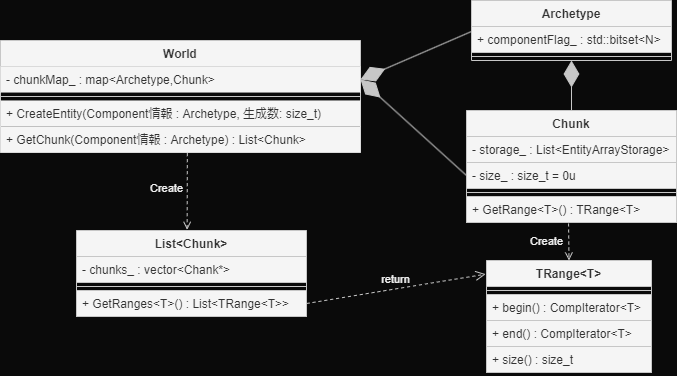

The diagram above was exported from draw.io. Its source (the exported page's mxGraphModel, read from the mxfile embedded in the PNG):
<mxGraphModel dx="1631" dy="916" grid="1" gridSize="10" guides="1" tooltips="1" connect="1" arrows="1" fold="1" page="1" pageScale="1" pageWidth="827" pageHeight="1169" background="#0A0A0A" math="0" shadow="0">
  <root>
    <mxCell id="0" />
    <mxCell id="1" parent="0" />
    <mxCell id="30" value="World" style="swimlane;fontStyle=1;align=center;verticalAlign=top;childLayout=stackLayout;horizontal=1;startSize=26;horizontalStack=0;resizeParent=1;resizeParentMax=0;resizeLast=0;collapsible=1;marginBottom=0;strokeWidth=1;rounded=0;labelBackgroundColor=none;fillColor=#f5f5f5;fontColor=#333333;strokeColor=#C7C7C7;" vertex="1" parent="1">
      <mxGeometry x="54" y="290" width="360" height="112" as="geometry" />
    </mxCell>
    <mxCell id="31" value="- chunkMap_ : map&lt;Archetype,Chunk&gt;" style="text;align=left;verticalAlign=top;spacingLeft=4;spacingRight=4;overflow=hidden;rotatable=0;points=[[0,0.5],[1,0.5]];portConstraint=eastwest;strokeWidth=0;rounded=0;labelBackgroundColor=none;fillColor=#f5f5f5;fontColor=#333333;strokeColor=#C7C7C7;" vertex="1" parent="30">
      <mxGeometry y="26" width="360" height="26" as="geometry" />
    </mxCell>
    <mxCell id="32" value="" style="line;strokeWidth=1;align=left;verticalAlign=middle;spacingTop=-1;spacingLeft=3;spacingRight=3;rotatable=0;labelPosition=right;points=[];portConstraint=eastwest;rounded=0;labelBackgroundColor=none;fillColor=#f5f5f5;fontColor=#333333;strokeColor=#C7C7C7;" vertex="1" parent="30">
      <mxGeometry y="52" width="360" height="8" as="geometry" />
    </mxCell>
    <mxCell id="39" value="+ CreateEntity(Component情報 : Archetype, 生成数: size_t)" style="text;align=left;verticalAlign=top;spacingLeft=4;spacingRight=4;overflow=hidden;rotatable=0;points=[[0,0.5],[1,0.5]];portConstraint=eastwest;strokeWidth=0;rounded=0;labelBackgroundColor=none;fillColor=#f5f5f5;fontColor=#333333;strokeColor=#C7C7C7;" vertex="1" parent="30">
      <mxGeometry y="60" width="360" height="26" as="geometry" />
    </mxCell>
    <mxCell id="33" value="+ GetChunk(Component情報 : Archetype) : List&lt;Chunk&gt;" style="text;align=left;verticalAlign=top;spacingLeft=4;spacingRight=4;overflow=hidden;rotatable=0;points=[[0,0.5],[1,0.5]];portConstraint=eastwest;strokeWidth=0;rounded=0;labelBackgroundColor=none;fillColor=#f5f5f5;fontColor=#333333;strokeColor=#C7C7C7;" vertex="1" parent="30">
      <mxGeometry y="86" width="360" height="26" as="geometry" />
    </mxCell>
    <mxCell id="40" value="Archetype" style="swimlane;fontStyle=1;align=center;verticalAlign=top;childLayout=stackLayout;horizontal=1;startSize=26;horizontalStack=0;resizeParent=1;resizeParentMax=0;resizeLast=0;collapsible=1;marginBottom=0;strokeWidth=1;rounded=0;labelBackgroundColor=none;fillColor=#f5f5f5;fontColor=#333333;strokeColor=#C7C7C7;" vertex="1" parent="1">
      <mxGeometry x="525" y="250" width="200" height="60" as="geometry" />
    </mxCell>
    <mxCell id="41" value="+ componentFlag_ : std::bitset&lt;N&gt;" style="text;align=left;verticalAlign=top;spacingLeft=4;spacingRight=4;overflow=hidden;rotatable=0;points=[[0,0.5],[1,0.5]];portConstraint=eastwest;strokeWidth=1;rounded=0;labelBackgroundColor=none;fillColor=#f5f5f5;fontColor=#333333;strokeColor=#C7C7C7;" vertex="1" parent="40">
      <mxGeometry y="26" width="200" height="26" as="geometry" />
    </mxCell>
    <mxCell id="42" value="" style="line;strokeWidth=1;align=left;verticalAlign=middle;spacingTop=-1;spacingLeft=3;spacingRight=3;rotatable=0;labelPosition=right;points=[];portConstraint=eastwest;rounded=0;labelBackgroundColor=none;fillColor=#f5f5f5;fontColor=#333333;strokeColor=#C7C7C7;" vertex="1" parent="40">
      <mxGeometry y="52" width="200" height="8" as="geometry" />
    </mxCell>
    <mxCell id="49" value="Chunk" style="swimlane;fontStyle=1;align=center;verticalAlign=top;childLayout=stackLayout;horizontal=1;startSize=26;horizontalStack=0;resizeParent=1;resizeParentMax=0;resizeLast=0;collapsible=1;marginBottom=0;strokeWidth=1;rounded=0;labelBackgroundColor=none;fillColor=#f5f5f5;fontColor=#333333;strokeColor=#C7C7C7;" vertex="1" parent="1">
      <mxGeometry x="520" y="360" width="210" height="112" as="geometry">
        <mxRectangle x="520" y="240" width="80" height="30" as="alternateBounds" />
      </mxGeometry>
    </mxCell>
    <mxCell id="50" value="- storage_ : List&lt;EntityArrayStorage&gt;" style="text;align=left;verticalAlign=top;spacingLeft=4;spacingRight=4;overflow=hidden;rotatable=0;points=[[0,0.5],[1,0.5]];portConstraint=eastwest;strokeWidth=1;rounded=0;labelBackgroundColor=none;fillColor=#f5f5f5;fontColor=#333333;strokeColor=#C7C7C7;" vertex="1" parent="49">
      <mxGeometry y="26" width="210" height="26" as="geometry" />
    </mxCell>
    <mxCell id="74" value="- size_ : size_t = 0u" style="text;align=left;verticalAlign=top;spacingLeft=4;spacingRight=4;overflow=hidden;rotatable=0;points=[[0,0.5],[1,0.5]];portConstraint=eastwest;strokeWidth=1;rounded=0;labelBackgroundColor=none;fillColor=#f5f5f5;fontColor=#333333;strokeColor=#C7C7C7;" vertex="1" parent="49">
      <mxGeometry y="52" width="210" height="26" as="geometry" />
    </mxCell>
    <mxCell id="51" value="" style="line;strokeWidth=1;align=left;verticalAlign=middle;spacingTop=-1;spacingLeft=3;spacingRight=3;rotatable=0;labelPosition=right;points=[];portConstraint=eastwest;rounded=0;labelBackgroundColor=none;fillColor=#f5f5f5;fontColor=#333333;strokeColor=#C7C7C7;" vertex="1" parent="49">
      <mxGeometry y="78" width="210" height="8" as="geometry" />
    </mxCell>
    <mxCell id="52" value="+ GetRange&lt;T&gt;() : TRange&lt;T&gt;" style="text;align=left;verticalAlign=top;spacingLeft=4;spacingRight=4;overflow=hidden;rotatable=0;points=[[0,0.5],[1,0.5]];portConstraint=eastwest;strokeWidth=1;rounded=0;labelBackgroundColor=none;fillColor=#f5f5f5;fontColor=#333333;strokeColor=#C7C7C7;" vertex="1" parent="49">
      <mxGeometry y="86" width="210" height="26" as="geometry" />
    </mxCell>
    <mxCell id="61" value="" style="endArrow=diamondThin;endFill=1;endSize=24;html=1;entryX=1;entryY=0.5;entryDx=0;entryDy=0;exitX=0;exitY=0.5;exitDx=0;exitDy=0;rounded=0;fontColor=#F0F0F0;labelBackgroundColor=none;fillColor=#f5f5f5;strokeColor=#C7C7C7;" edge="1" parent="1" source="74" target="31">
      <mxGeometry width="160" relative="1" as="geometry">
        <mxPoint x="520" y="410" as="sourcePoint" />
        <mxPoint x="680" y="410" as="targetPoint" />
      </mxGeometry>
    </mxCell>
    <mxCell id="63" value="" style="endArrow=diamondThin;endFill=1;endSize=24;html=1;exitX=0;exitY=0.192;exitDx=0;exitDy=0;exitPerimeter=0;entryX=1;entryY=0.5;entryDx=0;entryDy=0;rounded=0;fontColor=#F0F0F0;labelBackgroundColor=none;fillColor=#f5f5f5;strokeColor=#C7C7C7;" edge="1" parent="1" source="41" target="31">
      <mxGeometry width="160" relative="1" as="geometry">
        <mxPoint x="520" y="410" as="sourcePoint" />
        <mxPoint x="680" y="410" as="targetPoint" />
      </mxGeometry>
    </mxCell>
    <mxCell id="66" value="Create" style="html=1;verticalAlign=bottom;labelBackgroundColor=none;endArrow=open;endFill=0;dashed=1;exitX=0.486;exitY=1.038;exitDx=0;exitDy=0;exitPerimeter=0;entryX=0.5;entryY=0;entryDx=0;entryDy=0;rounded=0;fontColor=#F0F0F0;fillColor=#f5f5f5;strokeColor=#C7C7C7;" edge="1" parent="1" source="52" target="68">
      <mxGeometry x="0.4453" y="-22" width="160" relative="1" as="geometry">
        <mxPoint x="400" y="430" as="sourcePoint" />
        <mxPoint x="622" y="530" as="targetPoint" />
        <Array as="points" />
        <mxPoint as="offset" />
      </mxGeometry>
    </mxCell>
    <mxCell id="68" value="TRange&lt;T&gt;" style="swimlane;fontStyle=1;align=center;verticalAlign=top;childLayout=stackLayout;horizontal=1;startSize=26;horizontalStack=0;resizeParent=1;resizeParentMax=0;resizeLast=0;collapsible=1;marginBottom=0;strokeWidth=1;rounded=0;labelBackgroundColor=none;fillColor=#f5f5f5;fontColor=#333333;strokeColor=#C7C7C7;" vertex="1" parent="1">
      <mxGeometry x="540" y="510" width="165" height="112" as="geometry" />
    </mxCell>
    <mxCell id="70" value="" style="line;strokeWidth=1;align=left;verticalAlign=middle;spacingTop=-1;spacingLeft=3;spacingRight=3;rotatable=0;labelPosition=right;points=[];portConstraint=eastwest;rounded=0;labelBackgroundColor=none;fillColor=#f5f5f5;fontColor=#333333;strokeColor=#C7C7C7;" vertex="1" parent="68">
      <mxGeometry y="26" width="165" height="8" as="geometry" />
    </mxCell>
    <mxCell id="71" value="+ begin() : CompIterator&lt;T&gt;" style="text;align=left;verticalAlign=top;spacingLeft=4;spacingRight=4;overflow=hidden;rotatable=0;points=[[0,0.5],[1,0.5]];portConstraint=eastwest;strokeWidth=1;rounded=0;labelBackgroundColor=none;fillColor=#f5f5f5;fontColor=#333333;strokeColor=#C7C7C7;" vertex="1" parent="68">
      <mxGeometry y="34" width="165" height="26" as="geometry" />
    </mxCell>
    <mxCell id="72" value="+ end() : CompIterator&lt;T&gt;" style="text;align=left;verticalAlign=top;spacingLeft=4;spacingRight=4;overflow=hidden;rotatable=0;points=[[0,0.5],[1,0.5]];portConstraint=eastwest;strokeWidth=1;rounded=0;labelBackgroundColor=none;fillColor=#f5f5f5;fontColor=#333333;strokeColor=#C7C7C7;" vertex="1" parent="68">
      <mxGeometry y="60" width="165" height="26" as="geometry" />
    </mxCell>
    <mxCell id="73" value="+ size() : size_t" style="text;align=left;verticalAlign=top;spacingLeft=4;spacingRight=4;overflow=hidden;rotatable=0;points=[[0,0.5],[1,0.5]];portConstraint=eastwest;strokeWidth=1;rounded=0;labelBackgroundColor=none;fillColor=#f5f5f5;fontColor=#333333;strokeColor=#C7C7C7;" vertex="1" parent="68">
      <mxGeometry y="86" width="165" height="26" as="geometry" />
    </mxCell>
    <mxCell id="75" value="List&lt;Chunk&gt;" style="swimlane;fontStyle=1;align=center;verticalAlign=top;childLayout=stackLayout;horizontal=1;startSize=26;horizontalStack=0;resizeParent=1;resizeParentMax=0;resizeLast=0;collapsible=1;marginBottom=0;strokeWidth=1;rounded=0;labelBackgroundColor=none;fillColor=#f5f5f5;fontColor=#333333;strokeColor=#C7C7C7;" vertex="1" parent="1">
      <mxGeometry x="130" y="480" width="230" height="86" as="geometry" />
    </mxCell>
    <mxCell id="76" value="- chunks_ : vector&lt;Chank*&gt;" style="text;align=left;verticalAlign=top;spacingLeft=4;spacingRight=4;overflow=hidden;rotatable=0;points=[[0,0.5],[1,0.5]];portConstraint=eastwest;strokeWidth=1;rounded=0;labelBackgroundColor=none;fillColor=#f5f5f5;fontColor=#333333;strokeColor=#C7C7C7;" vertex="1" parent="75">
      <mxGeometry y="26" width="230" height="26" as="geometry" />
    </mxCell>
    <mxCell id="77" value="" style="line;strokeWidth=1;align=left;verticalAlign=middle;spacingTop=-1;spacingLeft=3;spacingRight=3;rotatable=0;labelPosition=right;points=[];portConstraint=eastwest;rounded=0;labelBackgroundColor=none;fillColor=#f5f5f5;fontColor=#333333;strokeColor=#C7C7C7;" vertex="1" parent="75">
      <mxGeometry y="52" width="230" height="8" as="geometry" />
    </mxCell>
    <mxCell id="78" value="+ GetRanges&lt;T&gt;() : List&lt;TRange&lt;T&gt;&gt;" style="text;align=left;verticalAlign=top;spacingLeft=4;spacingRight=4;overflow=hidden;rotatable=0;points=[[0,0.5],[1,0.5]];portConstraint=eastwest;strokeWidth=1;rounded=0;labelBackgroundColor=none;fillColor=#f5f5f5;fontColor=#333333;strokeColor=#C7C7C7;" vertex="1" parent="75">
      <mxGeometry y="60" width="230" height="26" as="geometry" />
    </mxCell>
    <mxCell id="79" value="Create" style="html=1;verticalAlign=bottom;labelBackgroundColor=none;endArrow=open;endFill=0;dashed=1;exitX=0.519;exitY=1.026;exitDx=0;exitDy=0;exitPerimeter=0;entryX=0.481;entryY=-0.008;entryDx=0;entryDy=0;entryPerimeter=0;rounded=0;fontColor=#F0F0F0;fillColor=#f5f5f5;strokeColor=#C7C7C7;" edge="1" parent="1" source="33" target="75">
      <mxGeometry x="0.1758" y="-21" width="160" relative="1" as="geometry">
        <mxPoint x="239.64000000000016" y="421.99800000000005" as="sourcePoint" />
        <mxPoint x="239.5800000000002" y="479.01" as="targetPoint" />
        <Array as="points" />
        <mxPoint as="offset" />
      </mxGeometry>
    </mxCell>
    <mxCell id="64" value="" style="endArrow=diamondThin;endFill=1;endSize=24;html=1;exitX=0.5;exitY=0;exitDx=0;exitDy=0;rounded=0;fontColor=#F0F0F0;labelBackgroundColor=none;fillColor=#f5f5f5;strokeColor=#C7C7C7;" edge="1" parent="1" source="49" target="42">
      <mxGeometry width="160" relative="1" as="geometry">
        <mxPoint x="730" y="221.99199999999996" as="sourcePoint" />
        <mxPoint x="630" y="300" as="targetPoint" />
      </mxGeometry>
    </mxCell>
    <mxCell id="119" value="return" style="html=1;verticalAlign=bottom;endArrow=open;dashed=1;endSize=8;exitX=1;exitY=0.5;exitDx=0;exitDy=0;entryX=-0.005;entryY=0.122;entryDx=0;entryDy=0;entryPerimeter=0;rounded=0;fontColor=#F0F0F0;labelBackgroundColor=none;fillColor=#f5f5f5;strokeColor=#C7C7C7;" edge="1" parent="1" source="78" target="68">
      <mxGeometry relative="1" as="geometry">
        <mxPoint x="470" y="570" as="sourcePoint" />
        <mxPoint x="390" y="570" as="targetPoint" />
      </mxGeometry>
    </mxCell>
  </root>
</mxGraphModel>